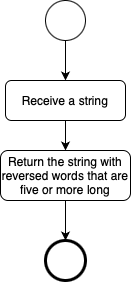

The diagram above was exported from draw.io. Its source (the exported page's mxGraphModel, read from the mxfile embedded in the PNG):
<mxGraphModel dx="816" dy="480" grid="1" gridSize="10" guides="1" tooltips="1" connect="1" arrows="1" fold="1" page="1" pageScale="1" pageWidth="827" pageHeight="1169" background="#ffffff" math="0" shadow="0">
  <root>
    <mxCell id="0" />
    <mxCell id="1" parent="0" />
    <mxCell id="pkoyU2fwOPBfZemE1w7x-201" style="edgeStyle=orthogonalEdgeStyle;rounded=0;orthogonalLoop=1;jettySize=auto;html=1;exitX=0.5;exitY=1;exitDx=0;exitDy=0;entryX=0.5;entryY=0;entryDx=0;entryDy=0;" edge="1" parent="1" source="pkoyU2fwOPBfZemE1w7x-194" target="pkoyU2fwOPBfZemE1w7x-195">
      <mxGeometry relative="1" as="geometry" />
    </mxCell>
    <mxCell id="pkoyU2fwOPBfZemE1w7x-194" value="" style="ellipse;whiteSpace=wrap;html=1;aspect=fixed;" vertex="1" parent="1">
      <mxGeometry x="360" y="200" width="40" height="40" as="geometry" />
    </mxCell>
    <mxCell id="pkoyU2fwOPBfZemE1w7x-195" value="Receive a string" style="rounded=1;whiteSpace=wrap;html=1;" vertex="1" parent="1">
      <mxGeometry x="320" y="280" width="120" height="40" as="geometry" />
    </mxCell>
    <mxCell id="pkoyU2fwOPBfZemE1w7x-271" style="edgeStyle=orthogonalEdgeStyle;rounded=0;orthogonalLoop=1;jettySize=auto;html=1;exitX=0.5;exitY=1;exitDx=0;exitDy=0;entryX=0.5;entryY=0;entryDx=0;entryDy=0;" edge="1" parent="1" source="pkoyU2fwOPBfZemE1w7x-195" target="pkoyU2fwOPBfZemE1w7x-256">
      <mxGeometry relative="1" as="geometry">
        <mxPoint x="380" y="570" as="sourcePoint" />
      </mxGeometry>
    </mxCell>
    <mxCell id="pkoyU2fwOPBfZemE1w7x-255" style="edgeStyle=orthogonalEdgeStyle;rounded=0;orthogonalLoop=1;jettySize=auto;html=1;exitX=0.5;exitY=1;exitDx=0;exitDy=0;entryX=0.5;entryY=0;entryDx=0;entryDy=0;" edge="1" parent="1" source="pkoyU2fwOPBfZemE1w7x-256" target="pkoyU2fwOPBfZemE1w7x-257">
      <mxGeometry relative="1" as="geometry" />
    </mxCell>
    <mxCell id="pkoyU2fwOPBfZemE1w7x-256" value="Return the string with reversed words that are five or more long" style="rounded=1;whiteSpace=wrap;html=1;" vertex="1" parent="1">
      <mxGeometry x="315" y="350" width="130" height="50" as="geometry" />
    </mxCell>
    <mxCell id="pkoyU2fwOPBfZemE1w7x-257" value="" style="ellipse;whiteSpace=wrap;html=1;aspect=fixed;strokeWidth=3;" vertex="1" parent="1">
      <mxGeometry x="360" y="440" width="40" height="40" as="geometry" />
    </mxCell>
  </root>
</mxGraphModel>